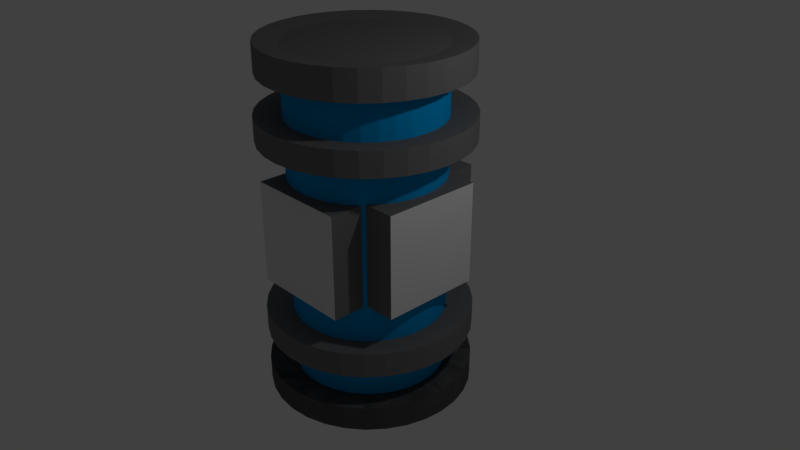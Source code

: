 # Source: engine.blend  (saved by Blender 2.78.0; exported with 4.5.12 LTS)
import bpy
from mathutils import Matrix  # noqa: F401  (used for matrix-valued properties, if any)

bpy.ops.wm.read_factory_settings(use_empty=True)
scene = bpy.context.scene
scene.name = 'Scene'

# ---- collections
col_collection_1 = bpy.data.collections.new('Collection 1'); scene.collection.children.link(col_collection_1)

# ---- materials (node trees are filled in below, after node groups)
mat_grey_metal_001 = bpy.data.materials.new('Grey metal.001')
mat_grey_metal_001.alpha_threshold = 0.0
mat_grey_metal_001.use_transparent_shadow = False
mat_grey_metal_001.diffuse_color = (0.1734, 0.1734, 0.1734, 1.0)
mat_grey_metal_001.roughness = 0.5
mat_material_001 = bpy.data.materials.new('Material.001')
mat_material_001.alpha_threshold = 0.0
mat_material_001.use_transparent_shadow = False
mat_material_001.diffuse_color = (0.0, 0.3565, 0.8, 1.0)
mat_material_001.roughness = 0.5
mat_material_002 = bpy.data.materials.new('Material.002')
mat_material_002.alpha_threshold = 0.0
mat_material_002.use_transparent_shadow = False
mat_material_002.roughness = 0.5

# ---- material node trees

# ---- world
world_world = bpy.data.worlds.new('World'); scene.world = world_world
world_world.color = (0.05088, 0.05088, 0.05088)
world_world.use_sun_shadow = False
world_world.sun_shadow_jitter_overblur = 0.0
world_world.cycles.sampling_method = 'MANUAL'

# ---- cameras
cam_camera = bpy.data.cameras.new('Camera')
cam_camera.clip_end = 100.0
cam_camera.lens = 35.0
cam_camera.sensor_width = 32.0
cam_camera.sensor_height = 18.0
cam_camera.ortho_scale = 7.314
cam_camera.dof.focus_distance = 0.0
cam_camera.dof.aperture_fstop = 128.0

# ---- lights
light_lamp = bpy.data.lights.new('Lamp', 'POINT')
light_lamp.transmission_factor = 0.0
light_lamp.cutoff_distance = 30.0
light_lamp.energy = 100.0
light_lamp.shadow_buffer_clip_start = 1.001
light_lamp.shadow_soft_size = 0.1
light_lamp.shadow_maximum_resolution = 0.006
light_lamp.use_absolute_resolution = True

# ---- meshes
me_cylinder = bpy.data.meshes.new('Cylinder')
me_cylinder.from_pydata([(0.0, 1.0, -1.0), (0.0, 1.0, 1.0), (0.1951, 0.9808, -1.0), (0.1951, 0.9808, 1.0), (0.3827, 0.9239, -1.0), (0.3827, 0.9239, 1.0), (0.5556, 0.8315, -1.0), (0.5556, 0.8315, 1.0), (0.7071, 0.7071, -1.0), (0.7071, 0.7071, 1.0), (0.8315, 0.5556, -1.0), (0.8315, 0.5556, 1.0), (0.9239, 0.3827, -1.0), (0.9239, 0.3827, 1.0), (0.9808, 0.1951, -1.0), (0.9808, 0.1951, 1.0), (1.0, 7.55e-08, -1.0), (1.0, 7.55e-08, 1.0), (0.9808, -0.1951, -1.0), (0.9808, -0.1951, 1.0), (0.9239, -0.3827, -1.0), (0.9239, -0.3827, 1.0), (0.8315, -0.5556, -1.0), (0.8315, -0.5556, 1.0), (0.7071, -0.7071, -1.0), (0.7071, -0.7071, 1.0), (0.5556, -0.8315, -1.0), (0.5556, -0.8315, 1.0), (0.3827, -0.9239, -1.0), (0.3827, -0.9239, 1.0), (0.1951, -0.9808, -1.0), (0.1951, -0.9808, 1.0), (-3.258e-07, -1.0, -1.0), (-3.258e-07, -1.0, 1.0), (-0.1951, -0.9808, -1.0), (-0.1951, -0.9808, 1.0), (-0.3827, -0.9239, -1.0), (-0.3827, -0.9239, 1.0), (-0.5556, -0.8315, -1.0), (-0.5556, -0.8315, 1.0), (-0.7071, -0.7071, -1.0), (-0.7071, -0.7071, 1.0), (-0.8315, -0.5556, -1.0), (-0.8315, -0.5556, 1.0), (-0.9239, -0.3827, -1.0), (-0.9239, -0.3827, 1.0), (-0.9808, -0.1951, -1.0), (-0.9808, -0.1951, 1.0), (-1.0, 9.656e-07, -1.0), (-1.0, 9.656e-07, 1.0), (-0.9808, 0.1951, -1.0), (-0.9808, 0.1951, 1.0), (-0.9239, 0.3827, -1.0), (-0.9239, 0.3827, 1.0), (-0.8315, 0.5556, -1.0), (-0.8315, 0.5556, 1.0), (-0.7071, 0.7071, -1.0), (-0.7071, 0.7071, 1.0), (-0.5556, 0.8315, -1.0), (-0.5556, 0.8315, 1.0), (-0.3827, 0.9239, -1.0), (-0.3827, 0.9239, 1.0), (-0.1951, 0.9808, -1.0), (-0.1951, 0.9808, 1.0), (0.1951, 0.9808, 2.961), (0.0, 1.0, 2.961), (0.3827, 0.9239, 2.961), (0.5556, 0.8315, 2.961), (0.7071, 0.7071, 2.961), (0.8315, 0.5556, 2.961), (0.9239, 0.3827, 2.961), (0.9808, 0.1951, 2.961), (1.0, 7.55e-08, 2.961), (0.9808, -0.1951, 2.961), (0.9239, -0.3827, 2.961), (0.8315, -0.5556, 2.961), (0.7071, -0.7071, 2.961), (0.5556, -0.8315, 2.961), (0.3827, -0.9239, 2.961), (0.1951, -0.9808, 2.961), (-3.258e-07, -1.0, 2.961), (-0.1951, -0.9808, 2.961), (-0.3827, -0.9239, 2.961), (-0.5556, -0.8315, 2.961), (-0.7071, -0.7071, 2.961), (-0.8315, -0.5556, 2.961), (-0.9239, -0.3827, 2.961), (-0.9808, -0.1951, 2.961), (-1.0, 9.656e-07, 2.961), (-0.9808, 0.1951, 2.961), (-0.9239, 0.3827, 2.961), (-0.8315, 0.5556, 2.961), (-0.7071, 0.7071, 2.961), (-0.5556, 0.8315, 2.961), (-0.3827, 0.9239, 2.961), (-0.1951, 0.9808, 2.961), (1.144, 0.6623, 1.627), (1.144, 0.6623, 0.2894), (1.144, -0.6756, 1.627), (1.144, -0.6756, 0.2894), (-0.1944, 0.6623, 1.627), (-0.1944, 0.6623, 0.2894), (-0.1944, -0.6756, 1.627), (-0.1944, -0.6756, 0.2894), (0.1951, 0.9808, 3.251), (0.0, 1.0, 3.251), (0.3827, 0.9239, 3.251), (0.5556, 0.8315, 3.251), (0.7071, 0.7071, 3.251), (0.8315, 0.5556, 3.251), (0.9239, 0.3827, 3.251), (0.9808, 0.1951, 3.251), (1.0, 7.55e-08, 3.251), (0.9808, -0.1951, 3.251), (0.9239, -0.3827, 3.251), (0.8315, -0.5556, 3.251), (0.7071, -0.7071, 3.251), (0.5556, -0.8315, 3.251), (0.3827, -0.9239, 3.251), (0.1951, -0.9808, 3.251), (-3.258e-07, -1.0, 3.251), (-0.1951, -0.9808, 3.251), (-0.3827, -0.9239, 3.251), (-0.5556, -0.8315, 3.251), (-0.7071, -0.7071, 3.251), (-0.8315, -0.5556, 3.251), (-0.9239, -0.3827, 3.251), (-0.9808, -0.1951, 3.251), (-1.0, 9.656e-07, 3.251), (-0.9808, 0.1951, 3.251), (-0.9239, 0.3827, 3.251), (-0.8315, 0.5556, 3.251), (-0.7071, 0.7071, 3.251), (-0.5556, 0.8315, 3.251), (-0.3827, 0.9239, 3.251), (-0.1951, 0.9808, 3.251), (-4.135e-08, 1.348, -0.9582), (0.2629, 1.322, -0.9582), (0.5157, 1.245, -0.9582), (0.7486, 1.12, -0.9582), (0.9528, 0.9528, -0.9582), (1.12, 0.7486, -0.9582), (1.245, 0.5157, -0.9582), (1.322, 0.2629, -0.9582), (1.348, 3.022e-09, -0.9582), (1.322, -0.2629, -0.9582), (1.245, -0.5157, -0.9582), (1.12, -0.7486, -0.9582), (0.9528, -0.9528, -0.9582), (0.7486, -1.12, -0.9582), (0.5157, -1.245, -0.9582), (0.2629, -1.322, -0.9582), (-4.804e-07, -1.348, -0.9582), (-0.2629, -1.322, -0.9582), (-0.5157, -1.245, -0.9582), (-0.7486, -1.12, -0.9582), (-0.9528, -0.9528, -0.9582), (-1.12, -0.7486, -0.9582), (-1.245, -0.5157, -0.9582), (-1.322, -0.2629, -0.9582), (-1.348, 1.202e-06, -0.9582), (-1.322, 0.2629, -0.9582), (-1.245, 0.5157, -0.9582), (-1.12, 0.7486, -0.9582), (-0.9528, 0.9528, -0.9582), (-0.7486, 1.12, -0.9582), (-0.5157, 1.245, -0.9582), (-0.2629, 1.322, -0.9582), (-4.135e-08, 1.348, -1.282), (0.2629, 1.322, -1.282), (0.5157, 1.245, -1.282), (0.7486, 1.12, -1.282), (0.9528, 0.9528, -1.282), (1.12, 0.7486, -1.282), (1.245, 0.5157, -1.282), (1.322, 0.2629, -1.282), (1.348, 3.022e-09, -1.282), (1.322, -0.2629, -1.282), (1.245, -0.5157, -1.282), (1.12, -0.7486, -1.282), (0.9528, -0.9528, -1.282), (0.7486, -1.12, -1.282), (0.5157, -1.245, -1.282), (0.2629, -1.322, -1.282), (-4.804e-07, -1.348, -1.282), (-0.2629, -1.322, -1.282), (-0.5157, -1.245, -1.282), (-0.7486, -1.12, -1.282), (-0.9528, -0.9528, -1.282), (-1.12, -0.7486, -1.282), (-1.245, -0.5157, -1.282), (-1.322, -0.2629, -1.282), (-1.348, 1.202e-06, -1.282), (-1.322, 0.2629, -1.282), (-1.245, 0.5157, -1.282), (-1.12, 0.7486, -1.282), (-0.9528, 0.9528, -1.282), (-0.7486, 1.12, -1.282), (-0.5157, 1.245, -1.282), (-0.2629, 1.322, -1.282), (0.1951, 0.9808, 2.961), (0.0, 1.0, 2.961), (0.3827, 0.9239, 2.961), (0.5556, 0.8315, 2.961), (0.7071, 0.7071, 2.961), (0.8315, 0.5556, 2.961), (0.9239, 0.3827, 2.961), (0.9808, 0.1951, 2.961), (1.0, 7.55e-08, 2.961), (0.9808, -0.1951, 2.961), (0.9239, -0.3827, 2.961), (0.8315, -0.5556, 2.961), (0.7071, -0.7071, 2.961), (0.5556, -0.8315, 2.961), (0.3827, -0.9239, 2.961), (0.1951, -0.9808, 2.961), (-3.258e-07, -1.0, 2.961), (-0.1951, -0.9808, 2.961), (-0.3827, -0.9239, 2.961), (-0.5556, -0.8315, 2.961), (-0.7071, -0.7071, 2.961), (-0.8315, -0.5556, 2.961), (-0.9239, -0.3827, 2.961), (-0.9808, -0.1951, 2.961), (-1.0, 9.656e-07, 2.961), (-0.9808, 0.1951, 2.961), (-0.9239, 0.3827, 2.961), (-0.8315, 0.5556, 2.961), (-0.7071, 0.7071, 2.961), (-0.5556, 0.8315, 2.961), (-0.3827, 0.9239, 2.961), (-0.1951, 0.9808, 2.961), (0.1951, 0.9808, 3.251), (0.0, 1.0, 3.251), (0.3827, 0.9239, 3.251), (0.5556, 0.8315, 3.251), (0.7071, 0.7071, 3.251), (0.8315, 0.5556, 3.251), (0.9239, 0.3827, 3.251), (0.9808, 0.1951, 3.251), (1.0, 7.55e-08, 3.251), (0.9808, -0.1951, 3.251), (0.9239, -0.3827, 3.251), (0.8315, -0.5556, 3.251), (0.7071, -0.7071, 3.251), (0.5556, -0.8315, 3.251), (0.3827, -0.9239, 3.251), (0.1951, -0.9808, 3.251), (-3.258e-07, -1.0, 3.251), (-0.1951, -0.9808, 3.251), (-0.3827, -0.9239, 3.251), (-0.5556, -0.8315, 3.251), (-0.7071, -0.7071, 3.251), (-0.8315, -0.5556, 3.251), (-0.9239, -0.3827, 3.251), (-0.9808, -0.1951, 3.251), (-1.0, 9.656e-07, 3.251), (-0.9808, 0.1951, 3.251), (-0.9239, 0.3827, 3.251), (-0.8315, 0.5556, 3.251), (-0.7071, 0.7071, 3.251), (-0.5556, 0.8315, 3.251), (-0.3827, 0.9239, 3.251), (-0.1951, 0.9808, 3.251), (0.2541, 1.277, 2.918), (-3.598e-08, 1.302, 2.918), (0.4984, 1.203, 2.918), (0.7236, 1.083, 2.918), (0.9209, 0.9209, 2.918), (1.083, 0.7236, 2.918), (1.203, 0.4984, 2.918), (1.277, 0.2541, 2.918), (1.302, 1.243e-08, 2.918), (1.277, -0.2541, 2.918), (1.203, -0.4984, 2.918), (1.083, -0.7236, 2.918), (0.9209, -0.9209, 2.918), (0.7236, -1.083, 2.918), (0.4984, -1.203, 2.918), (0.2541, -1.277, 2.918), (-4.604e-07, -1.302, 2.918), (-0.2541, -1.277, 2.918), (-0.4984, -1.203, 2.918), (-0.7236, -1.083, 2.918), (-0.9209, -0.9209, 2.918), (-1.083, -0.7236, 2.918), (-1.203, -0.4984, 2.918), (-1.277, -0.2541, 2.918), (-1.302, 1.172e-06, 2.918), (-1.277, 0.2541, 2.918), (-1.203, 0.4984, 2.918), (-1.083, 0.7236, 2.918), (-0.9209, 0.9209, 2.918), (-0.7236, 1.083, 2.918), (-0.4984, 1.203, 2.918), (-0.2541, 1.277, 2.918), (0.2541, 1.277, 3.295), (-3.598e-08, 1.302, 3.295), (0.4984, 1.203, 3.295), (0.7236, 1.083, 3.295), (0.9209, 0.9209, 3.295), (1.083, 0.7236, 3.295), (1.203, 0.4984, 3.295), (1.277, 0.2541, 3.295), (1.302, 1.243e-08, 3.295), (1.277, -0.2541, 3.295), (1.203, -0.4984, 3.295), (1.083, -0.7236, 3.295), (0.9209, -0.9209, 3.295), (0.7236, -1.083, 3.295), (0.4984, -1.203, 3.295), (0.2541, -1.277, 3.295), (-4.604e-07, -1.302, 3.295), (-0.2541, -1.277, 3.295), (-0.4984, -1.203, 3.295), (-0.7236, -1.083, 3.295), (-0.9209, -0.9209, 3.295), (-1.083, -0.7236, 3.295), (-1.203, -0.4984, 3.295), (-1.277, -0.2541, 3.295), (-1.302, 1.172e-06, 3.295), (-1.277, 0.2541, 3.295), (-1.203, 0.4984, 3.295), (-1.083, 0.7236, 3.295), (-0.9209, 0.9209, 3.295), (-0.7236, 1.083, 3.295), (-0.4984, 1.203, 3.295), (-0.2541, 1.277, 3.295), (0.6971, 0.1895, 1.617), (0.6971, 0.1895, 0.2788), (0.6971, -1.148, 1.617), (0.6971, -1.148, 0.2788), (-0.6408, 0.1895, 1.617), (-0.6408, 0.1895, 0.2788), (-0.6408, -1.148, 1.617), (-0.6408, -1.148, 0.2788), (0.7088, 1.104, 1.604), (0.7088, 1.104, 0.2662), (0.7088, -0.2337, 1.604), (0.7088, -0.2337, 0.2662), (-0.6292, 1.104, 1.604), (-0.6292, 1.104, 0.2662), (-0.6292, -0.2337, 1.604), (-0.6292, -0.2337, 0.2662), (0.0, 1.0, -1.0), (0.1951, 0.9808, -1.0), (0.3827, 0.9239, -1.0), (0.5556, 0.8315, -1.0), (0.7071, 0.7071, -1.0), (0.8315, 0.5556, -1.0), (0.9239, 0.3827, -1.0), (0.9808, 0.1951, -1.0), (1.0, 7.55e-08, -1.0), (0.9808, -0.1951, -1.0), (0.9239, -0.3827, -1.0), (0.8315, -0.5556, -1.0), (0.7071, -0.7071, -1.0), (0.5556, -0.8315, -1.0), (0.3827, -0.9239, -1.0), (0.1951, -0.9808, -1.0), (-3.258e-07, -1.0, -1.0), (-0.1951, -0.9808, -1.0), (-0.3827, -0.9239, -1.0), (-0.5556, -0.8315, -1.0), (-0.7071, -0.7071, -1.0), (-0.8315, -0.5556, -1.0), (-0.9239, -0.3827, -1.0), (-0.9808, -0.1951, -1.0), (-1.0, 9.656e-07, -1.0), (-0.9808, 0.1951, -1.0), (-0.9239, 0.3827, -1.0), (-0.8315, 0.5556, -1.0), (-0.7071, 0.7071, -1.0), (-0.5556, 0.8315, -1.0), (-0.3827, 0.9239, -1.0), (-0.1951, 0.9808, -1.0), (-4.135e-08, 1.348, -0.9582), (0.2629, 1.322, -0.9582), (0.5157, 1.245, -0.9582), (0.7486, 1.12, -0.9582), (0.9528, 0.9528, -0.9582), (1.12, 0.7486, -0.9582), (1.245, 0.5157, -0.9582), (1.322, 0.2629, -0.9582), (1.348, 3.022e-09, -0.9582), (1.322, -0.2629, -0.9582), (1.245, -0.5157, -0.9582), (1.12, -0.7486, -0.9582), (0.9528, -0.9528, -0.9582), (0.7486, -1.12, -0.9582), (0.5157, -1.245, -0.9582), (0.2629, -1.322, -0.9582), (-4.804e-07, -1.348, -0.9582), (-0.2629, -1.322, -0.9582), (-0.5157, -1.245, -0.9582), (-0.7486, -1.12, -0.9582), (-0.9528, -0.9528, -0.9582), (-1.12, -0.7486, -0.9582), (-1.245, -0.5157, -0.9582), (-1.322, -0.2629, -0.9582), (-1.348, 1.202e-06, -0.9582), (-1.322, 0.2629, -0.9582), (-1.245, 0.5157, -0.9582), (-1.12, 0.7486, -0.9582), (-0.9528, 0.9528, -0.9582), (-0.7486, 1.12, -0.9582), (-0.5157, 1.245, -0.9582), (-0.2629, 1.322, -0.9582), (-4.135e-08, 1.348, -1.282), (0.2629, 1.322, -1.282), (0.5157, 1.245, -1.282), (0.7486, 1.12, -1.282), (0.9528, 0.9528, -1.282), (1.12, 0.7486, -1.282), (1.245, 0.5157, -1.282), (1.322, 0.2629, -1.282), (1.348, 3.022e-09, -1.282), (1.322, -0.2629, -1.282), (1.245, -0.5157, -1.282), (1.12, -0.7486, -1.282), (0.9528, -0.9528, -1.282), (0.7486, -1.12, -1.282), (0.5157, -1.245, -1.282), (0.2629, -1.322, -1.282), (-4.804e-07, -1.348, -1.282), (-0.2629, -1.322, -1.282), (-0.5157, -1.245, -1.282), (-0.7486, -1.12, -1.282), (-0.9528, -0.9528, -1.282), (-1.12, -0.7486, -1.282), (-1.245, -0.5157, -1.282), (-1.322, -0.2629, -1.282), (-1.348, 1.202e-06, -1.282), (-1.322, 0.2629, -1.282), (-1.245, 0.5157, -1.282), (-1.12, 0.7486, -1.282), (-0.9528, 0.9528, -1.282), (-0.7486, 1.12, -1.282), (-0.5157, 1.245, -1.282), (-0.2629, 1.322, -1.282), (0.9528, 0.9528, -0.1656), (1.12, 0.7486, -0.1656), (0.9528, 0.9528, -0.4897), (1.12, 0.7486, -0.4897), (0.0, 1.0, -0.2074), (0.1951, 0.9808, -0.2074), (0.3827, 0.9239, -0.2074), (0.5556, 0.8315, -0.2074), (0.7071, 0.7071, -0.2074), (0.8315, 0.5556, -0.2074), (0.9239, 0.3827, -0.2074), (0.9808, 0.1951, -0.2074), (1.0, 7.55e-08, -0.2074), (0.9808, -0.1951, -0.2074), (0.9239, -0.3827, -0.2074), (0.8315, -0.5556, -0.2074), (0.7071, -0.7071, -0.2074), (0.5556, -0.8315, -0.2074), (0.3827, -0.9239, -0.2074), (0.1951, -0.9808, -0.2074), (-3.258e-07, -1.0, -0.2074), (-0.1951, -0.9808, -0.2074), (-0.3827, -0.9239, -0.2074), (-0.5556, -0.8315, -0.2074), (-0.7071, -0.7071, -0.2074), (-0.8315, -0.5556, -0.2074), (-0.9239, -0.3827, -0.2074), (-0.9808, -0.1951, -0.2074), (-1.0, 9.656e-07, -0.2074), (-0.9808, 0.1951, -0.2074), (-0.9239, 0.3827, -0.2074), (-0.8315, 0.5556, -0.2074), (-0.7071, 0.7071, -0.2074), (-0.5556, 0.8315, -0.2074), (-0.3827, 0.9239, -0.2074), (-0.1951, 0.9808, -0.2074), (-4.135e-08, 1.348, -0.1656), (0.2629, 1.322, -0.1656), (0.5157, 1.245, -0.1656), (0.7486, 1.12, -0.1656), (0.9528, 0.9528, -0.1656), (1.12, 0.7486, -0.1656), (1.245, 0.5157, -0.1656), (1.322, 0.2629, -0.1656), (1.348, 3.022e-09, -0.1656), (1.322, -0.2629, -0.1656), (1.245, -0.5157, -0.1656), (1.12, -0.7486, -0.1656), (0.9528, -0.9528, -0.1656), (0.7486, -1.12, -0.1656), (0.5157, -1.245, -0.1656), (0.2629, -1.322, -0.1656), (-4.804e-07, -1.348, -0.1656), (-0.2629, -1.322, -0.1656), (-0.5157, -1.245, -0.1656), (-0.7486, -1.12, -0.1656), (-0.9528, -0.9528, -0.1656), (-1.12, -0.7486, -0.1656), (-1.245, -0.5157, -0.1656), (-1.322, -0.2629, -0.1656), (-1.348, 1.202e-06, -0.1656), (-1.322, 0.2629, -0.1656), (-1.245, 0.5157, -0.1656), (-1.12, 0.7486, -0.1656), (-0.9528, 0.9528, -0.1656), (-0.7486, 1.12, -0.1656), (-0.5157, 1.245, -0.1656), (-0.2629, 1.322, -0.1656), (-4.135e-08, 1.348, -0.4897), (0.2629, 1.322, -0.4897), (0.5157, 1.245, -0.4897), (0.7486, 1.12, -0.4897), (0.9528, 0.9528, -0.4897), (1.12, 0.7486, -0.4897), (1.245, 0.5157, -0.4897), (1.322, 0.2629, -0.4897), (1.348, 3.022e-09, -0.4897), (1.322, -0.2629, -0.4897), (1.245, -0.5157, -0.4897), (1.12, -0.7486, -0.4897), (0.9528, -0.9528, -0.4897), (0.7486, -1.12, -0.4897), (0.5157, -1.245, -0.4897), (0.2629, -1.322, -0.4897), (-4.804e-07, -1.348, -0.4897), (-0.2629, -1.322, -0.4897), (-0.5157, -1.245, -0.4897), (-0.7486, -1.12, -0.4897), (-0.9528, -0.9528, -0.4897), (-1.12, -0.7486, -0.4897), (-1.245, -0.5157, -0.4897), (-1.322, -0.2629, -0.4897), (-1.348, 1.202e-06, -0.4897), (-1.322, 0.2629, -0.4897), (-1.245, 0.5157, -0.4897), (-1.12, 0.7486, -0.4897), (-0.9528, 0.9528, -0.4897), (-0.7486, 1.12, -0.4897), (-0.5157, 1.245, -0.4897), (-0.2629, 1.322, -0.4897), (0.9528, 0.9528, 2.416), (1.12, 0.7486, 2.416), (0.9528, 0.9528, 2.092), (1.12, 0.7486, 2.092), (0.0, 1.0, 2.374), (0.1951, 0.9808, 2.374), (0.3827, 0.9239, 2.374), (0.5556, 0.8315, 2.374), (0.7071, 0.7071, 2.374), (0.8315, 0.5556, 2.374), (0.9239, 0.3827, 2.374), (0.9808, 0.1951, 2.374), (1.0, 7.55e-08, 2.374), (0.9808, -0.1951, 2.374), (0.9239, -0.3827, 2.374), (0.8315, -0.5556, 2.374), (0.7071, -0.7071, 2.374), (0.5556, -0.8315, 2.374), (0.3827, -0.9239, 2.374), (0.1951, -0.9808, 2.374), (-3.258e-07, -1.0, 2.374), (-0.1951, -0.9808, 2.374), (-0.3827, -0.9239, 2.374), (-0.5556, -0.8315, 2.374), (-0.7071, -0.7071, 2.374), (-0.8315, -0.5556, 2.374), (-0.9239, -0.3827, 2.374), (-0.9808, -0.1951, 2.374), (-1.0, 9.656e-07, 2.374), (-0.9808, 0.1951, 2.374), (-0.9239, 0.3827, 2.374), (-0.8315, 0.5556, 2.374), (-0.7071, 0.7071, 2.374), (-0.5556, 0.8315, 2.374), (-0.3827, 0.9239, 2.374), (-0.1951, 0.9808, 2.374), (-4.135e-08, 1.348, 2.416), (0.2629, 1.322, 2.416), (0.5157, 1.245, 2.416), (0.7486, 1.12, 2.416), (0.9528, 0.9528, 2.416), (1.12, 0.7486, 2.416), (1.245, 0.5157, 2.416), (1.322, 0.2629, 2.416), (1.348, 3.022e-09, 2.416), (1.322, -0.2629, 2.416), (1.245, -0.5157, 2.416), (1.12, -0.7486, 2.416), (0.9528, -0.9528, 2.416), (0.7486, -1.12, 2.416), (0.5157, -1.245, 2.416), (0.2629, -1.322, 2.416), (-4.804e-07, -1.348, 2.416), (-0.2629, -1.322, 2.416), (-0.5157, -1.245, 2.416), (-0.7486, -1.12, 2.416), (-0.9528, -0.9528, 2.416), (-1.12, -0.7486, 2.416), (-1.245, -0.5157, 2.416), (-1.322, -0.2629, 2.416), (-1.348, 1.202e-06, 2.416), (-1.322, 0.2629, 2.416), (-1.245, 0.5157, 2.416), (-1.12, 0.7486, 2.416), (-0.9528, 0.9528, 2.416), (-0.7486, 1.12, 2.416), (-0.5157, 1.245, 2.416), (-0.2629, 1.322, 2.416), (-4.135e-08, 1.348, 2.092), (0.2629, 1.322, 2.092), (0.5157, 1.245, 2.092), (0.7486, 1.12, 2.092), (0.9528, 0.9528, 2.092), (1.12, 0.7486, 2.092), (1.245, 0.5157, 2.092), (1.322, 0.2629, 2.092), (1.348, 3.022e-09, 2.092), (1.322, -0.2629, 2.092), (1.245, -0.5157, 2.092), (1.12, -0.7486, 2.092), (0.9528, -0.9528, 2.092), (0.7486, -1.12, 2.092), (0.5157, -1.245, 2.092), (0.2629, -1.322, 2.092), (-4.804e-07, -1.348, 2.092), (-0.2629, -1.322, 2.092), (-0.5157, -1.245, 2.092), (-0.7486, -1.12, 2.092), (-0.9528, -0.9528, 2.092), (-1.12, -0.7486, 2.092), (-1.245, -0.5157, 2.092), (-1.322, -0.2629, 2.092), (-1.348, 1.202e-06, 2.092), (-1.322, 0.2629, 2.092), (-1.245, 0.5157, 2.092), (-1.12, 0.7486, 2.092), (-0.9528, 0.9528, 2.092), (-0.7486, 1.12, 2.092), (-0.5157, 1.245, 2.092), (-0.2629, 1.322, 2.092)], [], [(0, 1, 3, 2), (2, 3, 5, 4), (4, 5, 7, 6), (6, 7, 9, 8), (8, 9, 11, 10), (10, 11, 13, 12), (12, 13, 15, 14), (14, 15, 17, 16), (16, 17, 19, 18), (18, 19, 21, 20), (20, 21, 23, 22), (22, 23, 25, 24), (24, 25, 27, 26), (26, 27, 29, 28), (28, 29, 31, 30), (30, 31, 33, 32), (32, 33, 35, 34), (34, 35, 37, 36), (36, 37, 39, 38), (38, 39, 41, 40), (40, 41, 43, 42), (42, 43, 45, 44), (44, 45, 47, 46), (46, 47, 49, 48), (48, 49, 51, 50), (50, 51, 53, 52), (52, 53, 55, 54), (54, 55, 57, 56), (56, 57, 59, 58), (58, 59, 61, 60), (11, 9, 68, 69), (60, 61, 63, 62), (62, 63, 1, 0), (26, 28, 150, 149), (134, 135, 263, 262), (29, 27, 77, 78), (47, 45, 86, 87), (3, 1, 65, 64), (1, 63, 95, 65), (21, 19, 73, 74), (39, 37, 82, 83), (57, 55, 91, 92), (13, 11, 69, 70), (31, 29, 78, 79), (49, 47, 87, 88), (5, 3, 64, 66), (23, 21, 74, 75), (41, 39, 83, 84), (59, 57, 92, 93), (15, 13, 70, 71), (33, 31, 79, 80), (51, 49, 88, 89), (7, 5, 66, 67), (25, 23, 75, 76), (43, 41, 84, 85), (61, 59, 93, 94), (17, 15, 71, 72), (35, 33, 80, 81), (53, 51, 89, 90), (9, 7, 67, 68), (27, 25, 76, 77), (45, 43, 85, 86), (63, 61, 94, 95), (19, 17, 72, 73), (37, 35, 81, 82), (55, 53, 90, 91), (103, 102, 100, 101), (101, 100, 96, 97), (97, 96, 98, 99), (99, 98, 102, 103), (101, 97, 99, 103), (96, 100, 102, 98), (104, 105, 135, 134, 133, 132, 131, 130, 129, 128, 127, 126, 125, 124, 123, 122, 121, 120, 119, 118, 117, 116, 115, 114, 113, 112, 111, 110, 109, 108, 107, 106), (66, 64, 200, 202), (92, 91, 227, 228), (107, 108, 236, 235), (133, 134, 262, 261), (64, 65, 201, 200), (91, 90, 226, 227), (106, 107, 235, 234), (132, 133, 261, 260), (90, 89, 225, 226), (104, 106, 234, 232), (131, 132, 260, 259), (89, 88, 224, 225), (105, 104, 232, 233), (130, 131, 259, 258), (88, 87, 223, 224), (129, 130, 258, 257), (87, 86, 222, 223), (128, 129, 257, 256), (86, 85, 221, 222), (127, 128, 256, 255), (85, 84, 220, 221), (126, 127, 255, 254), (84, 83, 219, 220), (125, 126, 254, 253), (83, 82, 218, 219), (124, 125, 253, 252), (82, 81, 217, 218), (123, 124, 252, 251), (81, 80, 216, 217), (122, 123, 251, 250), (80, 79, 215, 216), (141, 142, 174, 173), (44, 46, 159, 158), (0, 2, 137, 136), (62, 0, 136, 167), (18, 20, 146, 145), (36, 38, 155, 154), (54, 56, 164, 163), (10, 12, 142, 141), (28, 30, 151, 150), (46, 48, 160, 159), (2, 4, 138, 137), (20, 22, 147, 146), (38, 40, 156, 155), (56, 58, 165, 164), (12, 14, 143, 142), (30, 32, 152, 151), (48, 50, 161, 160), (4, 6, 139, 138), (22, 24, 148, 147), (40, 42, 157, 156), (58, 60, 166, 165), (14, 16, 144, 143), (32, 34, 153, 152), (50, 52, 162, 161), (6, 8, 140, 139), (24, 26, 149, 148), (42, 44, 158, 157), (60, 62, 167, 166), (16, 18, 145, 144), (34, 36, 154, 153), (52, 54, 163, 162), (8, 10, 141, 140), (168, 169, 170, 171, 172, 173, 174, 175, 176, 177, 178, 179, 180, 181, 182, 183, 184, 185, 186, 187, 188, 189, 190, 191, 192, 193, 194, 195, 196, 197, 198, 199), (155, 156, 188, 187), (142, 143, 175, 174), (156, 157, 189, 188), (143, 144, 176, 175), (157, 158, 190, 189), (144, 145, 177, 176), (158, 159, 191, 190), (145, 146, 178, 177), (159, 160, 192, 191), (146, 147, 179, 178), (160, 161, 193, 192), (147, 148, 180, 179), (161, 162, 194, 193), (148, 149, 181, 180), (162, 163, 195, 194), (149, 150, 182, 181), (136, 137, 169, 168), (163, 164, 196, 195), (150, 151, 183, 182), (137, 138, 170, 169), (164, 165, 197, 196), (151, 152, 184, 183), (138, 139, 171, 170), (165, 166, 198, 197), (152, 153, 185, 184), (139, 140, 172, 171), (166, 167, 199, 198), (153, 154, 186, 185), (140, 141, 173, 172), (167, 136, 168, 199), (154, 155, 187, 186), (249, 250, 314, 313), (223, 222, 286, 287), (248, 249, 313, 312), (222, 221, 285, 286), (247, 248, 312, 311), (221, 220, 284, 285), (246, 247, 311, 310), (220, 219, 283, 284), (245, 246, 310, 309), (219, 218, 282, 283), (244, 245, 309, 308), (218, 217, 281, 282), (243, 244, 308, 307), (217, 216, 280, 281), (242, 243, 307, 306), (216, 215, 279, 280), (241, 242, 306, 305), (215, 214, 278, 279), (240, 241, 305, 304), (214, 213, 277, 278), (239, 240, 304, 303), (213, 212, 276, 277), (238, 239, 303, 302), (212, 211, 275, 276), (237, 238, 302, 301), (263, 233, 297, 327), (211, 210, 274, 275), (236, 237, 301, 300), (262, 263, 327, 326), (210, 209, 273, 274), (235, 236, 300, 299), (261, 262, 326, 325), (108, 109, 237, 236), (93, 92, 228, 229), (67, 66, 202, 203), (135, 105, 233, 263), (109, 110, 238, 237), (94, 93, 229, 230), (68, 67, 203, 204), (110, 111, 239, 238), (95, 94, 230, 231), (69, 68, 204, 205), (111, 112, 240, 239), (65, 95, 231, 201), (70, 69, 205, 206), (112, 113, 241, 240), (71, 70, 206, 207), (113, 114, 242, 241), (72, 71, 207, 208), (114, 115, 243, 242), (73, 72, 208, 209), (115, 116, 244, 243), (74, 73, 209, 210), (116, 117, 245, 244), (75, 74, 210, 211), (117, 118, 246, 245), (76, 75, 211, 212), (118, 119, 247, 246), (77, 76, 212, 213), (119, 120, 248, 247), (78, 77, 213, 214), (120, 121, 249, 248), (79, 78, 214, 215), (121, 122, 250, 249), (276, 275, 307, 308), (290, 289, 321, 322), (277, 276, 308, 309), (291, 290, 322, 323), (278, 277, 309, 310), (264, 265, 297, 296), (292, 291, 323, 324), (279, 278, 310, 311), (266, 264, 296, 298), (293, 292, 324, 325), (280, 279, 311, 312), (267, 266, 298, 299), (294, 293, 325, 326), (281, 280, 312, 313), (268, 267, 299, 300), (295, 294, 326, 327), (282, 281, 313, 314), (269, 268, 300, 301), (265, 295, 327, 297), (283, 282, 314, 315), (270, 269, 301, 302), (284, 283, 315, 316), (271, 270, 302, 303), (285, 284, 316, 317), (272, 271, 303, 304), (286, 285, 317, 318), (273, 272, 304, 305), (287, 286, 318, 319), (274, 273, 305, 306), (288, 287, 319, 320), (275, 274, 306, 307), (289, 288, 320, 321), (224, 223, 287, 288), (250, 251, 315, 314), (225, 224, 288, 289), (251, 252, 316, 315), (226, 225, 289, 290), (252, 253, 317, 316), (227, 226, 290, 291), (200, 201, 265, 264), (253, 254, 318, 317), (228, 227, 291, 292), (202, 200, 264, 266), (254, 255, 319, 318), (229, 228, 292, 293), (203, 202, 266, 267), (255, 256, 320, 319), (230, 229, 293, 294), (204, 203, 267, 268), (256, 257, 321, 320), (231, 230, 294, 295), (205, 204, 268, 269), (257, 258, 322, 321), (201, 231, 295, 265), (206, 205, 269, 270), (258, 259, 323, 322), (233, 232, 296, 297), (207, 206, 270, 271), (259, 260, 324, 323), (232, 234, 298, 296), (208, 207, 271, 272), (260, 261, 325, 324), (234, 235, 299, 298), (209, 208, 272, 273), (333, 332, 328, 329), (329, 328, 330, 331), (331, 330, 334, 335), (333, 329, 331, 335), (328, 332, 334, 330), (341, 340, 336, 337), (337, 336, 338, 339), (339, 338, 342, 343), (341, 337, 339, 343), (336, 340, 342, 338), (357, 358, 390, 389), (381, 382, 414, 413), (366, 367, 399, 398), (344, 345, 377, 376), (375, 344, 376, 407), (353, 354, 386, 385), (362, 363, 395, 394), (371, 372, 404, 403), (349, 350, 382, 381), (358, 359, 391, 390), (367, 368, 400, 399), (345, 346, 378, 377), (354, 355, 387, 386), (363, 364, 396, 395), (372, 373, 405, 404), (350, 351, 383, 382), (359, 360, 392, 391), (368, 369, 401, 400), (346, 347, 379, 378), (355, 356, 388, 387), (364, 365, 397, 396), (373, 374, 406, 405), (351, 352, 384, 383), (360, 361, 393, 392), (369, 370, 402, 401), (347, 348, 380, 379), (356, 357, 389, 388), (365, 366, 398, 397), (374, 375, 407, 406), (352, 353, 385, 384), (361, 362, 394, 393), (370, 371, 403, 402), (348, 349, 381, 380), (408, 409, 410, 411, 412, 413, 414, 415, 416, 417, 418, 419, 420, 421, 422, 423, 424, 425, 426, 427, 428, 429, 430, 431, 432, 433, 434, 435, 436, 437, 438, 439), (395, 396, 428, 427), (382, 383, 415, 414), (396, 397, 429, 428), (383, 384, 416, 415), (397, 398, 430, 429), (384, 385, 417, 416), (398, 399, 431, 430), (385, 386, 418, 417), (399, 400, 432, 431), (386, 387, 419, 418), (400, 401, 433, 432), (387, 388, 420, 419), (401, 402, 434, 433), (388, 389, 421, 420), (402, 403, 435, 434), (389, 390, 422, 421), (376, 377, 409, 408), (403, 404, 436, 435), (390, 391, 423, 422), (377, 378, 410, 409), (404, 405, 437, 436), (391, 392, 424, 423), (378, 379, 411, 410), (405, 406, 438, 437), (392, 393, 425, 424), (379, 380, 412, 411), (406, 407, 439, 438), (393, 394, 426, 425), (407, 376, 408, 439), (394, 395, 427, 426), (440, 441, 443, 442), (457, 458, 490, 489), (481, 482, 514, 513), (466, 467, 499, 498), (444, 445, 477, 476), (475, 444, 476, 507), (453, 454, 486, 485), (462, 463, 495, 494), (471, 472, 504, 503), (449, 450, 482, 481), (458, 459, 491, 490), (467, 468, 500, 499), (445, 446, 478, 477), (454, 455, 487, 486), (463, 464, 496, 495), (472, 473, 505, 504), (450, 451, 483, 482), (459, 460, 492, 491), (468, 469, 501, 500), (446, 447, 479, 478), (455, 456, 488, 487), (464, 465, 497, 496), (473, 474, 506, 505), (451, 452, 484, 483), (460, 461, 493, 492), (469, 470, 502, 501), (447, 448, 480, 479), (456, 457, 489, 488), (465, 466, 498, 497), (474, 475, 507, 506), (452, 453, 485, 484), (461, 462, 494, 493), (470, 471, 503, 502), (448, 449, 481, 480), (508, 509, 510, 511, 512, 513, 514, 515, 516, 517, 518, 519, 520, 521, 522, 523, 524, 525, 526, 527, 528, 529, 530, 531, 532, 533, 534, 535, 536, 537, 538, 539), (495, 496, 528, 527), (482, 483, 515, 514), (496, 497, 529, 528), (483, 484, 516, 515), (497, 498, 530, 529), (484, 485, 517, 516), (498, 499, 531, 530), (485, 486, 518, 517), (499, 500, 532, 531), (486, 487, 519, 518), (500, 501, 533, 532), (487, 488, 520, 519), (501, 502, 534, 533), (488, 489, 521, 520), (502, 503, 535, 534), (489, 490, 522, 521), (476, 477, 509, 508), (503, 504, 536, 535), (490, 491, 523, 522), (477, 478, 510, 509), (504, 505, 537, 536), (491, 492, 524, 523), (478, 479, 511, 510), (505, 506, 538, 537), (492, 493, 525, 524), (479, 480, 512, 511), (506, 507, 539, 538), (493, 494, 526, 525), (507, 476, 508, 539), (494, 495, 527, 526), (540, 541, 543, 542), (557, 558, 590, 589), (581, 582, 614, 613), (566, 567, 599, 598), (544, 545, 577, 576), (575, 544, 576, 607), (553, 554, 586, 585), (562, 563, 595, 594), (571, 572, 604, 603), (549, 550, 582, 581), (558, 559, 591, 590), (567, 568, 600, 599), (545, 546, 578, 577), (554, 555, 587, 586), (563, 564, 596, 595), (572, 573, 605, 604), (550, 551, 583, 582), (559, 560, 592, 591), (568, 569, 601, 600), (546, 547, 579, 578), (555, 556, 588, 587), (564, 565, 597, 596), (573, 574, 606, 605), (551, 552, 584, 583), (560, 561, 593, 592), (569, 570, 602, 601), (547, 548, 580, 579), (556, 557, 589, 588), (565, 566, 598, 597), (574, 575, 607, 606), (552, 553, 585, 584), (561, 562, 594, 593), (570, 571, 603, 602), (548, 549, 581, 580), (608, 609, 610, 611, 612, 613, 614, 615, 616, 617, 618, 619, 620, 621, 622, 623, 624, 625, 626, 627, 628, 629, 630, 631, 632, 633, 634, 635, 636, 637, 638, 639), (595, 596, 628, 627), (582, 583, 615, 614), (596, 597, 629, 628), (583, 584, 616, 615), (597, 598, 630, 629), (584, 585, 617, 616), (598, 599, 631, 630), (585, 586, 618, 617), (599, 600, 632, 631), (586, 587, 619, 618), (600, 601, 633, 632), (587, 588, 620, 619), (601, 602, 634, 633), (588, 589, 621, 620), (602, 603, 635, 634), (589, 590, 622, 621), (576, 577, 609, 608), (603, 604, 636, 635), (590, 591, 623, 622), (577, 578, 610, 609), (604, 605, 637, 636), (591, 592, 624, 623), (578, 579, 611, 610), (605, 606, 638, 637), (592, 593, 625, 624), (579, 580, 612, 611), (606, 607, 639, 638), (593, 594, 626, 625), (607, 576, 608, 639), (594, 595, 627, 626), (335, 334, 340, 341)])
me_cylinder.polygons.foreach_set('material_index', [1, 1, 1, 1, 1, 1, 1, 1, 1, 1, 1, 1, 1, 1, 1, 1, 1, 1, 1, 1, 1, 1, 1, 1, 1, 1, 1, 1, 1, 1, 1, 1, 1, 0, 0, 1, 1, 1, 1, 1, 1, 1, 1, 1, 1, 1, 1, 1, 1, 1, 1, 1, 1, 1, 1, 1, 1, 1, 1, 1, 1, 1, 1, 1, 1, 1, 0, 0, 2, 0, 0, 0, 0, 0, 0, 0, 0, 0, 0, 0, 0, 0, 0, 0, 0, 0, 0, 0, 0, 0, 0, 0, 0, 0, 0, 0, 0, 0, 0, 0, 0, 0, 0, 0, 0, 0, 0, 0, 0, 0, 0, 0, 0, 0, 0, 0, 0, 0, 0, 0, 0, 0, 0, 0, 0, 0, 0, 0, 0, 0, 0, 0, 0, 0, 0, 0, 0, 0, 0, 0, 0, 0, 0, 0, 0, 0, 0, 0, 0, 0, 0, 0, 0, 0, 0, 0, 0, 0, 0, 0, 0, 0, 0, 0, 0, 0, 0, 0, 0, 0, 0, 0, 0, 0, 0, 0, 0, 0, 0, 0, 0, 0, 0, 0, 0, 0, 0, 0, 0, 0, 0, 0, 0, 0, 0, 0, 0, 0, 0, 0, 0, 0, 0, 0, 0, 0, 0, 0, 0, 0, 0, 0, 0, 0, 0, 0, 0, 0, 0, 0, 0, 0, 0, 0, 0, 0, 0, 0, 0, 0, 0, 0, 0, 0, 0, 0, 0, 0, 0, 0, 0, 0, 0, 0, 0, 0, 0, 0, 0, 0, 0, 0, 0, 0, 0, 0, 0, 0, 0, 0, 0, 0, 0, 0, 0, 0, 0, 0, 0, 0, 0, 0, 0, 0, 0, 0, 0, 0, 0, 0, 0, 0, 0, 0, 0, 0, 0, 0, 0, 0, 0, 0, 0, 0, 0, 0, 0, 0, 2, 0, 0, 2, 0, 0, 0, 0, 0, 0, 0, 0, 0, 0, 0, 0, 0, 0, 0, 0, 0, 0, 0, 0, 0, 0, 0, 0, 0, 0, 0, 0, 0, 0, 0, 0, 0, 0, 0, 0, 0, 0, 0, 0, 0, 0, 0, 0, 0, 0, 0, 0, 0, 0, 0, 0, 0, 0, 0, 0, 0, 0, 0, 0, 0, 0, 0, 0, 0, 0, 0, 0, 0, 0, 0, 0, 0, 0, 0, 0, 0, 0, 0, 0, 0, 0, 0, 0, 0, 0, 0, 0, 0, 0, 0, 0, 0, 0, 0, 0, 0, 0, 0, 0, 0, 0, 0, 0, 0, 0, 0, 0, 0, 0, 0, 0, 0, 0, 0, 0, 0, 0, 0, 0, 0, 0, 0, 0, 0, 0, 0, 0, 0, 0, 0, 0, 0, 0, 0, 0, 0, 0, 0, 0, 0, 0, 0, 0, 0, 0, 0, 0, 0, 0, 0, 0, 0, 0, 0, 0, 0, 0, 0, 0, 0, 0, 0, 0, 0, 0, 0, 0, 0, 0, 0, 0, 0, 0, 0, 0, 0, 0, 0, 0, 0, 0, 0, 0, 0, 0, 0, 0, 0, 0, 0, 0, 0, 0, 0, 0, 0, 0, 0])
me_cylinder.materials.append(mat_grey_metal_001)
me_cylinder.materials.append(mat_material_001)
me_cylinder.materials.append(mat_material_002)
me_cylinder.use_remesh_preserve_volume = False
me_cylinder.use_remesh_preserve_attributes = False
me_cylinder.use_mirror_vertex_groups = False
me_cylinder.update()

# ---- objects
ob_cylinder = bpy.data.objects.new('Cylinder', me_cylinder)
ob_lamp = bpy.data.objects.new('Lamp', light_lamp)
ob_camera = bpy.data.objects.new('Camera', cam_camera)

# ---- transforms, parenting, visibility, modifiers, constraints
ob_cylinder.location = (0.0, 0.0, 0.9841)
ob_cylinder.lineart.crease_threshold = 0.0
ob_lamp.location = (4.076, 1.005, 5.904)
ob_lamp.rotation_euler = (0.6503, 0.05522, 1.866)
ob_lamp.lock_rotations_4d = False
ob_lamp.empty_display_type = 'ARROWS'
ob_lamp.color = (0.0, 0.0, 0.0, 0.0)
ob_lamp.lineart.crease_threshold = 0.0
ob_camera.location = (7.481, -6.508, 6.793)
ob_camera.rotation_euler = (1.109, 0.0, 0.8149)
ob_camera.lock_rotations_4d = False
ob_camera.empty_display_type = 'ARROWS'
ob_camera.color = (0.0, 0.0, 0.0, 0.0)
ob_camera.display_type = 'WIRE'
ob_camera.lineart.crease_threshold = 0.0

# ---- collection membership
col_collection_1.objects.link(ob_cylinder)
col_collection_1.objects.link(ob_lamp)
col_collection_1.objects.link(ob_camera)

# ---- scene / render settings (as saved in the file)
scene.camera = ob_camera
scene.frame_start = 1; scene.frame_end = 250; scene.frame_set(1)
scene.render.engine = 'BLENDER_EEVEE_NEXT'
scene.render.resolution_percentage = 50
scene.render.dither_intensity = 0.0
scene.cycles.use_denoising = False
scene.cycles.samples = 128
scene.cycles.sampling_pattern = 'TABULATED_SOBOL'
scene.cycles.light_sampling_threshold = 0.0
scene.cycles.use_adaptive_sampling = False
scene.cycles.use_light_tree = False
scene.cycles.blur_glossy = 0.0
scene.cycles.sample_clamp_indirect = 0.0
scene.view_settings.view_transform = 'Standard'
bpy.context.view_layer.update()
